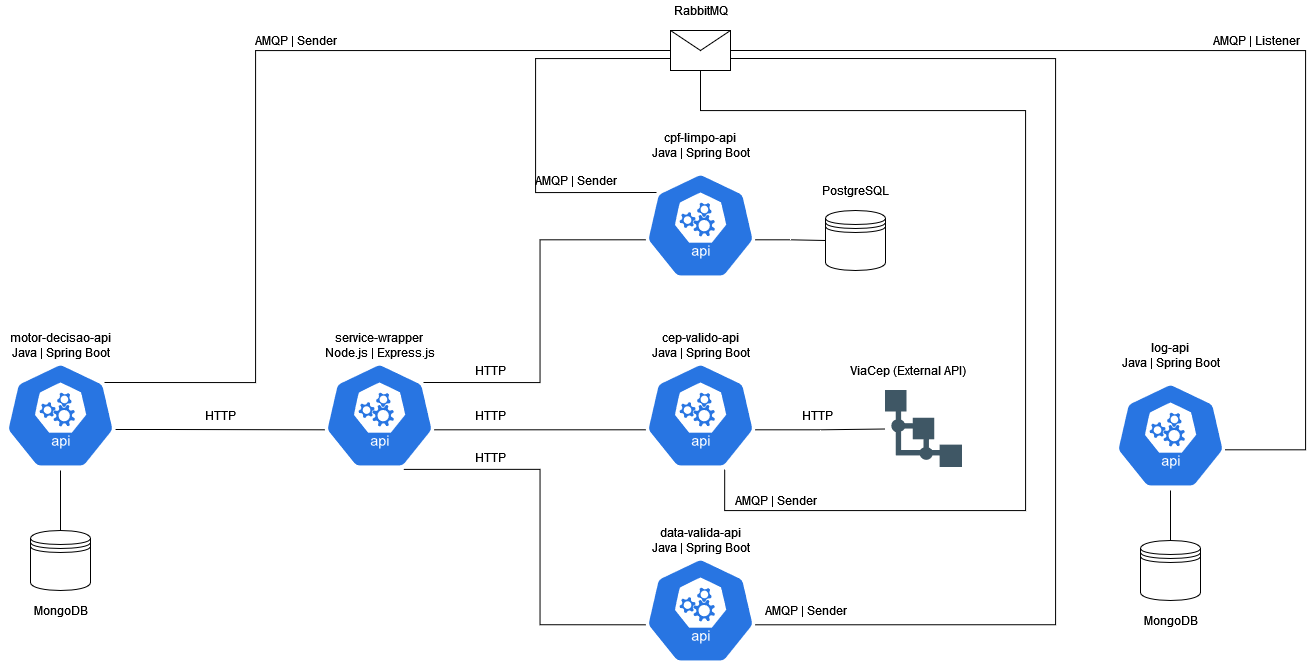

The diagram above was exported from draw.io. Its source (the exported page's mxGraphModel, read from the mxfile embedded in the PNG):
<mxGraphModel dx="1335" dy="1889" grid="1" gridSize="10" guides="1" tooltips="1" connect="1" arrows="1" fold="1" page="1" pageScale="1" pageWidth="827" pageHeight="1169" math="0" shadow="0">
  <root>
    <mxCell id="0" />
    <mxCell id="1" parent="0" />
    <mxCell id="1Ngac0ub7M7ZN43ozn2H-8" style="edgeStyle=orthogonalEdgeStyle;rounded=0;orthogonalLoop=1;jettySize=auto;html=1;entryX=0.005;entryY=0.63;entryDx=0;entryDy=0;entryPerimeter=0;endArrow=none;endFill=0;" edge="1" parent="1" source="1Ngac0ub7M7ZN43ozn2H-1" target="1Ngac0ub7M7ZN43ozn2H-7">
      <mxGeometry relative="1" as="geometry">
        <Array as="points">
          <mxPoint x="200" y="219" />
          <mxPoint x="200" y="219" />
        </Array>
      </mxGeometry>
    </mxCell>
    <mxCell id="1Ngac0ub7M7ZN43ozn2H-40" style="edgeStyle=orthogonalEdgeStyle;rounded=0;orthogonalLoop=1;jettySize=auto;html=1;exitX=0.9;exitY=0.2;exitDx=0;exitDy=0;exitPerimeter=0;entryX=0;entryY=0.5;entryDx=0;entryDy=0;endArrow=none;endFill=0;" edge="1" parent="1" source="1Ngac0ub7M7ZN43ozn2H-1" target="1Ngac0ub7M7ZN43ozn2H-38">
      <mxGeometry relative="1" as="geometry">
        <Array as="points">
          <mxPoint x="290" y="172" />
          <mxPoint x="290" y="-160" />
        </Array>
      </mxGeometry>
    </mxCell>
    <mxCell id="1Ngac0ub7M7ZN43ozn2H-1" value="" style="sketch=0;html=1;dashed=0;whitespace=wrap;fillColor=#2875E2;strokeColor=#ffffff;points=[[0.005,0.63,0],[0.1,0.2,0],[0.9,0.2,0],[0.5,0,0],[0.995,0.63,0],[0.72,0.99,0],[0.5,1,0],[0.28,0.99,0]];shape=mxgraph.kubernetes.icon;prIcon=api" vertex="1" parent="1">
      <mxGeometry x="40" y="150" width="110" height="110" as="geometry" />
    </mxCell>
    <mxCell id="1Ngac0ub7M7ZN43ozn2H-2" value="motor-decisao-api&lt;br&gt;Java | Spring Boot " style="text;html=1;align=center;verticalAlign=middle;resizable=0;points=[];autosize=1;strokeColor=none;fillColor=none;" vertex="1" parent="1">
      <mxGeometry x="35" y="120" width="120" height="30" as="geometry" />
    </mxCell>
    <mxCell id="1Ngac0ub7M7ZN43ozn2H-5" style="edgeStyle=orthogonalEdgeStyle;rounded=0;orthogonalLoop=1;jettySize=auto;html=1;entryX=0.5;entryY=1;entryDx=0;entryDy=0;entryPerimeter=0;endArrow=none;endFill=0;" edge="1" parent="1" source="1Ngac0ub7M7ZN43ozn2H-3" target="1Ngac0ub7M7ZN43ozn2H-1">
      <mxGeometry relative="1" as="geometry" />
    </mxCell>
    <mxCell id="1Ngac0ub7M7ZN43ozn2H-3" value="" style="shape=datastore;whiteSpace=wrap;html=1;" vertex="1" parent="1">
      <mxGeometry x="65" y="320" width="60" height="60" as="geometry" />
    </mxCell>
    <mxCell id="1Ngac0ub7M7ZN43ozn2H-6" value="MongoDB" style="text;html=1;align=center;verticalAlign=middle;resizable=0;points=[];autosize=1;strokeColor=none;fillColor=none;" vertex="1" parent="1">
      <mxGeometry x="60" y="390" width="70" height="20" as="geometry" />
    </mxCell>
    <mxCell id="1Ngac0ub7M7ZN43ozn2H-16" style="edgeStyle=orthogonalEdgeStyle;rounded=0;orthogonalLoop=1;jettySize=auto;html=1;exitX=0.995;exitY=0.63;exitDx=0;exitDy=0;exitPerimeter=0;entryX=0.005;entryY=0.63;entryDx=0;entryDy=0;entryPerimeter=0;endArrow=none;endFill=0;" edge="1" parent="1" source="1Ngac0ub7M7ZN43ozn2H-7" target="1Ngac0ub7M7ZN43ozn2H-13">
      <mxGeometry relative="1" as="geometry" />
    </mxCell>
    <mxCell id="1Ngac0ub7M7ZN43ozn2H-17" style="edgeStyle=orthogonalEdgeStyle;rounded=0;orthogonalLoop=1;jettySize=auto;html=1;exitX=0.9;exitY=0.2;exitDx=0;exitDy=0;exitPerimeter=0;entryX=0.005;entryY=0.63;entryDx=0;entryDy=0;entryPerimeter=0;endArrow=none;endFill=0;" edge="1" parent="1" source="1Ngac0ub7M7ZN43ozn2H-7" target="1Ngac0ub7M7ZN43ozn2H-12">
      <mxGeometry relative="1" as="geometry" />
    </mxCell>
    <mxCell id="1Ngac0ub7M7ZN43ozn2H-18" style="edgeStyle=orthogonalEdgeStyle;rounded=0;orthogonalLoop=1;jettySize=auto;html=1;exitX=0.72;exitY=0.99;exitDx=0;exitDy=0;exitPerimeter=0;entryX=0.005;entryY=0.63;entryDx=0;entryDy=0;entryPerimeter=0;endArrow=none;endFill=0;" edge="1" parent="1" source="1Ngac0ub7M7ZN43ozn2H-7" target="1Ngac0ub7M7ZN43ozn2H-14">
      <mxGeometry relative="1" as="geometry" />
    </mxCell>
    <mxCell id="1Ngac0ub7M7ZN43ozn2H-7" value="" style="sketch=0;html=1;dashed=0;whitespace=wrap;fillColor=#2875E2;strokeColor=#ffffff;points=[[0.005,0.63,0],[0.1,0.2,0],[0.9,0.2,0],[0.5,0,0],[0.995,0.63,0],[0.72,0.99,0],[0.5,1,0],[0.28,0.99,0]];shape=mxgraph.kubernetes.icon;prIcon=api" vertex="1" parent="1">
      <mxGeometry x="359" y="150" width="110" height="110" as="geometry" />
    </mxCell>
    <mxCell id="1Ngac0ub7M7ZN43ozn2H-9" value="service-wrapper&lt;br&gt;Node.js | Express.js" style="text;html=1;align=center;verticalAlign=middle;resizable=0;points=[];autosize=1;strokeColor=none;fillColor=none;" vertex="1" parent="1">
      <mxGeometry x="349" y="120" width="130" height="30" as="geometry" />
    </mxCell>
    <mxCell id="1Ngac0ub7M7ZN43ozn2H-11" value="HTTP" style="text;html=1;align=center;verticalAlign=middle;resizable=0;points=[];autosize=1;strokeColor=none;fillColor=none;" vertex="1" parent="1">
      <mxGeometry x="230" y="195" width="50" height="20" as="geometry" />
    </mxCell>
    <mxCell id="1Ngac0ub7M7ZN43ozn2H-23" style="edgeStyle=orthogonalEdgeStyle;rounded=0;orthogonalLoop=1;jettySize=auto;html=1;exitX=0.995;exitY=0.63;exitDx=0;exitDy=0;exitPerimeter=0;entryX=0;entryY=0.5;entryDx=0;entryDy=0;endArrow=none;endFill=0;" edge="1" parent="1" source="1Ngac0ub7M7ZN43ozn2H-12" target="1Ngac0ub7M7ZN43ozn2H-22">
      <mxGeometry relative="1" as="geometry" />
    </mxCell>
    <mxCell id="1Ngac0ub7M7ZN43ozn2H-44" style="edgeStyle=orthogonalEdgeStyle;rounded=0;orthogonalLoop=1;jettySize=auto;html=1;exitX=0.1;exitY=0.2;exitDx=0;exitDy=0;exitPerimeter=0;entryX=0;entryY=0.7;entryDx=0;entryDy=0;endArrow=none;endFill=0;" edge="1" parent="1" source="1Ngac0ub7M7ZN43ozn2H-12" target="1Ngac0ub7M7ZN43ozn2H-38">
      <mxGeometry relative="1" as="geometry">
        <Array as="points">
          <mxPoint x="570" y="-18" />
          <mxPoint x="570" y="-152" />
        </Array>
      </mxGeometry>
    </mxCell>
    <mxCell id="1Ngac0ub7M7ZN43ozn2H-12" value="" style="sketch=0;html=1;dashed=0;whitespace=wrap;fillColor=#2875E2;strokeColor=#ffffff;points=[[0.005,0.63,0],[0.1,0.2,0],[0.9,0.2,0],[0.5,0,0],[0.995,0.63,0],[0.72,0.99,0],[0.5,1,0],[0.28,0.99,0]];shape=mxgraph.kubernetes.icon;prIcon=api" vertex="1" parent="1">
      <mxGeometry x="680" y="-40" width="110" height="110" as="geometry" />
    </mxCell>
    <mxCell id="1Ngac0ub7M7ZN43ozn2H-26" style="edgeStyle=orthogonalEdgeStyle;rounded=0;orthogonalLoop=1;jettySize=auto;html=1;exitX=0.995;exitY=0.63;exitDx=0;exitDy=0;exitPerimeter=0;entryX=0;entryY=0.5;entryDx=0;entryDy=0;endArrow=none;endFill=0;" edge="1" parent="1" source="1Ngac0ub7M7ZN43ozn2H-13" target="1Ngac0ub7M7ZN43ozn2H-25">
      <mxGeometry relative="1" as="geometry" />
    </mxCell>
    <mxCell id="1Ngac0ub7M7ZN43ozn2H-47" style="edgeStyle=orthogonalEdgeStyle;rounded=0;orthogonalLoop=1;jettySize=auto;html=1;exitX=0.72;exitY=0.99;exitDx=0;exitDy=0;exitPerimeter=0;entryX=0.5;entryY=1;entryDx=0;entryDy=0;endArrow=none;endFill=0;" edge="1" parent="1" source="1Ngac0ub7M7ZN43ozn2H-13" target="1Ngac0ub7M7ZN43ozn2H-38">
      <mxGeometry relative="1" as="geometry">
        <Array as="points">
          <mxPoint x="759" y="300" />
          <mxPoint x="1060" y="300" />
          <mxPoint x="1060" y="-100" />
          <mxPoint x="735" y="-100" />
        </Array>
      </mxGeometry>
    </mxCell>
    <mxCell id="1Ngac0ub7M7ZN43ozn2H-13" value="" style="sketch=0;html=1;dashed=0;whitespace=wrap;fillColor=#2875E2;strokeColor=#ffffff;points=[[0.005,0.63,0],[0.1,0.2,0],[0.9,0.2,0],[0.5,0,0],[0.995,0.63,0],[0.72,0.99,0],[0.5,1,0],[0.28,0.99,0]];shape=mxgraph.kubernetes.icon;prIcon=api" vertex="1" parent="1">
      <mxGeometry x="680" y="150" width="110" height="110" as="geometry" />
    </mxCell>
    <mxCell id="1Ngac0ub7M7ZN43ozn2H-49" style="edgeStyle=orthogonalEdgeStyle;rounded=0;orthogonalLoop=1;jettySize=auto;html=1;exitX=0.995;exitY=0.63;exitDx=0;exitDy=0;exitPerimeter=0;entryX=1;entryY=0.7;entryDx=0;entryDy=0;endArrow=none;endFill=0;" edge="1" parent="1" source="1Ngac0ub7M7ZN43ozn2H-14" target="1Ngac0ub7M7ZN43ozn2H-38">
      <mxGeometry relative="1" as="geometry">
        <Array as="points">
          <mxPoint x="1090" y="414" />
          <mxPoint x="1090" y="-152" />
        </Array>
      </mxGeometry>
    </mxCell>
    <mxCell id="1Ngac0ub7M7ZN43ozn2H-14" value="" style="sketch=0;html=1;dashed=0;whitespace=wrap;fillColor=#2875E2;strokeColor=#ffffff;points=[[0.005,0.63,0],[0.1,0.2,0],[0.9,0.2,0],[0.5,0,0],[0.995,0.63,0],[0.72,0.99,0],[0.5,1,0],[0.28,0.99,0]];shape=mxgraph.kubernetes.icon;prIcon=api" vertex="1" parent="1">
      <mxGeometry x="680" y="345" width="110" height="110" as="geometry" />
    </mxCell>
    <mxCell id="1Ngac0ub7M7ZN43ozn2H-19" value="cpf-limpo-api&lt;br&gt;Java | Spring Boot " style="text;html=1;align=center;verticalAlign=middle;resizable=0;points=[];autosize=1;strokeColor=none;fillColor=none;" vertex="1" parent="1">
      <mxGeometry x="680" y="-80" width="110" height="30" as="geometry" />
    </mxCell>
    <mxCell id="1Ngac0ub7M7ZN43ozn2H-20" value="cep-valido-api&lt;br&gt;Java | Spring Boot " style="text;html=1;align=center;verticalAlign=middle;resizable=0;points=[];autosize=1;strokeColor=none;fillColor=none;" vertex="1" parent="1">
      <mxGeometry x="680" y="120" width="110" height="30" as="geometry" />
    </mxCell>
    <mxCell id="1Ngac0ub7M7ZN43ozn2H-21" value="data-valida-api&lt;br&gt;Java | Spring Boot " style="text;html=1;align=center;verticalAlign=middle;resizable=0;points=[];autosize=1;strokeColor=none;fillColor=none;" vertex="1" parent="1">
      <mxGeometry x="680" y="315" width="110" height="30" as="geometry" />
    </mxCell>
    <mxCell id="1Ngac0ub7M7ZN43ozn2H-22" value="" style="shape=datastore;whiteSpace=wrap;html=1;" vertex="1" parent="1">
      <mxGeometry x="860" width="60" height="60" as="geometry" />
    </mxCell>
    <mxCell id="1Ngac0ub7M7ZN43ozn2H-24" value="PostgreSQL" style="text;html=1;align=center;verticalAlign=middle;resizable=0;points=[];autosize=1;strokeColor=none;fillColor=none;" vertex="1" parent="1">
      <mxGeometry x="850" y="-30" width="80" height="20" as="geometry" />
    </mxCell>
    <mxCell id="1Ngac0ub7M7ZN43ozn2H-25" value="" style="shape=image;verticalLabelPosition=bottom;labelBackgroundColor=#ffffff;verticalAlign=top;aspect=fixed;imageAspect=0;image=data:image/svg+xml,(base64 omitted: 3336 chars);" vertex="1" parent="1">
      <mxGeometry x="920" y="180" width="77" height="77" as="geometry" />
    </mxCell>
    <mxCell id="1Ngac0ub7M7ZN43ozn2H-27" value="HTTP" style="text;html=1;align=center;verticalAlign=middle;resizable=0;points=[];autosize=1;strokeColor=none;fillColor=none;" vertex="1" parent="1">
      <mxGeometry x="827" y="195" width="50" height="20" as="geometry" />
    </mxCell>
    <mxCell id="1Ngac0ub7M7ZN43ozn2H-28" value="ViaCep (External API)" style="text;html=1;align=center;verticalAlign=middle;resizable=0;points=[];autosize=1;strokeColor=none;fillColor=none;" vertex="1" parent="1">
      <mxGeometry x="877" y="150" width="130" height="20" as="geometry" />
    </mxCell>
    <mxCell id="1Ngac0ub7M7ZN43ozn2H-29" value="&lt;div&gt;HTTP&lt;/div&gt;" style="text;html=1;align=center;verticalAlign=middle;resizable=0;points=[];autosize=1;strokeColor=none;fillColor=none;" vertex="1" parent="1">
      <mxGeometry x="500" y="150" width="50" height="20" as="geometry" />
    </mxCell>
    <mxCell id="1Ngac0ub7M7ZN43ozn2H-30" value="&lt;div&gt;HTTP&lt;/div&gt;" style="text;html=1;align=center;verticalAlign=middle;resizable=0;points=[];autosize=1;strokeColor=none;fillColor=none;" vertex="1" parent="1">
      <mxGeometry x="500" y="195" width="50" height="20" as="geometry" />
    </mxCell>
    <mxCell id="1Ngac0ub7M7ZN43ozn2H-31" value="&lt;div&gt;HTTP&lt;/div&gt;" style="text;html=1;align=center;verticalAlign=middle;resizable=0;points=[];autosize=1;strokeColor=none;fillColor=none;" vertex="1" parent="1">
      <mxGeometry x="500" y="237" width="50" height="20" as="geometry" />
    </mxCell>
    <mxCell id="1Ngac0ub7M7ZN43ozn2H-33" value="" style="sketch=0;html=1;dashed=0;whitespace=wrap;fillColor=#2875E2;strokeColor=#ffffff;points=[[0.005,0.63,0],[0.1,0.2,0],[0.9,0.2,0],[0.5,0,0],[0.995,0.63,0],[0.72,0.99,0],[0.5,1,0],[0.28,0.99,0]];shape=mxgraph.kubernetes.icon;prIcon=api" vertex="1" parent="1">
      <mxGeometry x="1150" y="170" width="110" height="110" as="geometry" />
    </mxCell>
    <mxCell id="1Ngac0ub7M7ZN43ozn2H-36" style="edgeStyle=orthogonalEdgeStyle;rounded=0;orthogonalLoop=1;jettySize=auto;html=1;exitX=0.5;exitY=0;exitDx=0;exitDy=0;entryX=0.5;entryY=1;entryDx=0;entryDy=0;entryPerimeter=0;endArrow=none;endFill=0;" edge="1" parent="1" source="1Ngac0ub7M7ZN43ozn2H-34" target="1Ngac0ub7M7ZN43ozn2H-33">
      <mxGeometry relative="1" as="geometry" />
    </mxCell>
    <mxCell id="1Ngac0ub7M7ZN43ozn2H-34" value="" style="shape=datastore;whiteSpace=wrap;html=1;" vertex="1" parent="1">
      <mxGeometry x="1175" y="330" width="60" height="60" as="geometry" />
    </mxCell>
    <mxCell id="1Ngac0ub7M7ZN43ozn2H-35" value="log-api&lt;br&gt;Java | Spring Boot " style="text;html=1;align=center;verticalAlign=middle;resizable=0;points=[];autosize=1;strokeColor=none;fillColor=none;" vertex="1" parent="1">
      <mxGeometry x="1150" y="130" width="110" height="30" as="geometry" />
    </mxCell>
    <mxCell id="1Ngac0ub7M7ZN43ozn2H-37" value="MongoDB" style="text;html=1;align=center;verticalAlign=middle;resizable=0;points=[];autosize=1;strokeColor=none;fillColor=none;" vertex="1" parent="1">
      <mxGeometry x="1170" y="400" width="70" height="20" as="geometry" />
    </mxCell>
    <mxCell id="1Ngac0ub7M7ZN43ozn2H-43" style="edgeStyle=orthogonalEdgeStyle;rounded=0;orthogonalLoop=1;jettySize=auto;html=1;exitX=1;exitY=0.5;exitDx=0;exitDy=0;entryX=0.995;entryY=0.63;entryDx=0;entryDy=0;entryPerimeter=0;endArrow=none;endFill=0;" edge="1" parent="1" source="1Ngac0ub7M7ZN43ozn2H-38" target="1Ngac0ub7M7ZN43ozn2H-33">
      <mxGeometry relative="1" as="geometry">
        <Array as="points">
          <mxPoint x="1340" y="-160" />
          <mxPoint x="1340" y="239" />
        </Array>
      </mxGeometry>
    </mxCell>
    <mxCell id="1Ngac0ub7M7ZN43ozn2H-38" value="" style="shape=message;html=1;whiteSpace=wrap;html=1;outlineConnect=0;" vertex="1" parent="1">
      <mxGeometry x="705" y="-180" width="60" height="40" as="geometry" />
    </mxCell>
    <mxCell id="1Ngac0ub7M7ZN43ozn2H-39" value="RabbitMQ" style="text;html=1;align=center;verticalAlign=middle;resizable=0;points=[];autosize=1;strokeColor=none;fillColor=none;" vertex="1" parent="1">
      <mxGeometry x="700" y="-210" width="70" height="20" as="geometry" />
    </mxCell>
    <mxCell id="1Ngac0ub7M7ZN43ozn2H-41" value="AMQP | Sender" style="text;html=1;align=center;verticalAlign=middle;resizable=0;points=[];autosize=1;strokeColor=none;fillColor=none;" vertex="1" parent="1">
      <mxGeometry x="280" y="-180" width="100" height="20" as="geometry" />
    </mxCell>
    <mxCell id="1Ngac0ub7M7ZN43ozn2H-45" value="AMQP | Sender" style="text;html=1;align=center;verticalAlign=middle;resizable=0;points=[];autosize=1;strokeColor=none;fillColor=none;" vertex="1" parent="1">
      <mxGeometry x="560" y="-40" width="100" height="20" as="geometry" />
    </mxCell>
    <mxCell id="1Ngac0ub7M7ZN43ozn2H-46" value="AMQP | Listener" style="text;html=1;align=center;verticalAlign=middle;resizable=0;points=[];autosize=1;strokeColor=none;fillColor=none;" vertex="1" parent="1">
      <mxGeometry x="1241" y="-180" width="100" height="20" as="geometry" />
    </mxCell>
    <mxCell id="1Ngac0ub7M7ZN43ozn2H-48" value="AMQP | Sender" style="text;html=1;align=center;verticalAlign=middle;resizable=0;points=[];autosize=1;strokeColor=none;fillColor=none;" vertex="1" parent="1">
      <mxGeometry x="760" y="280" width="100" height="20" as="geometry" />
    </mxCell>
    <mxCell id="1Ngac0ub7M7ZN43ozn2H-50" value="AMQP | Sender" style="text;html=1;align=center;verticalAlign=middle;resizable=0;points=[];autosize=1;strokeColor=none;fillColor=none;" vertex="1" parent="1">
      <mxGeometry x="790" y="390" width="100" height="20" as="geometry" />
    </mxCell>
  </root>
</mxGraphModel>